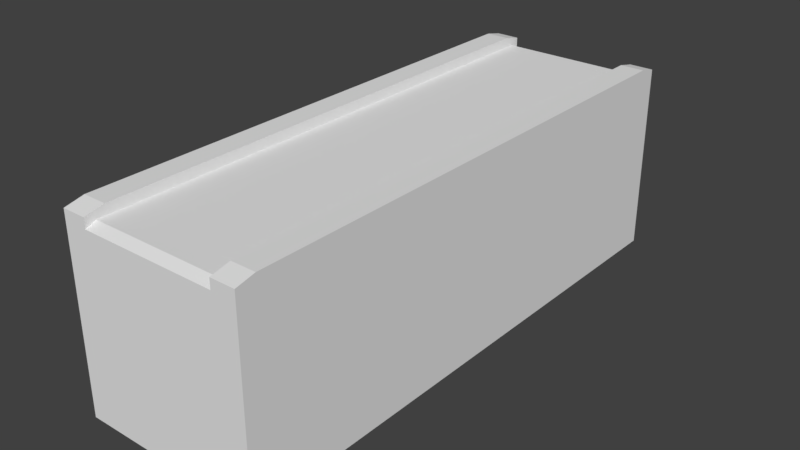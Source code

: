 # Source: Bridge.blend  (saved by Blender 2.77.0; exported with 4.5.12 LTS)
import bpy
from mathutils import Matrix  # noqa: F401  (used for matrix-valued properties, if any)

bpy.ops.wm.read_factory_settings(use_empty=True)
scene = bpy.context.scene
scene.name = 'Scene'

# ---- collections
col_collection_1 = bpy.data.collections.new('Collection 1'); scene.collection.children.link(col_collection_1)

# ---- materials (node trees are filled in below, after node groups)
mat_material = bpy.data.materials.new('Material')
mat_material.alpha_threshold = 0.0
mat_material.use_transparent_shadow = False
mat_material.roughness = 0.5
mat_material.line_color = (0.0, 0.0, 0.0, 1.0)

# ---- material node trees

# ---- world
world_world = bpy.data.worlds.new('World'); scene.world = world_world
world_world.color = (0.05088, 0.05088, 0.05088)
world_world.use_sun_shadow = False
world_world.sun_shadow_jitter_overblur = 0.0
world_world.cycles.sampling_method = 'MANUAL'

# ---- meshes
me_cube = bpy.data.meshes.new('Cube')
me_cube.from_pydata([(1.5, -2.5, 1.748e-07), (1.5, -3.5, 7.073e-07), (1.5, -2.5, -1.0), (1.5, -3.5, -1.0), (1.5, -2.5, -2.0), (1.5, -3.5, -2.0), (1.5, -2.5, -3.0), (1.5, -3.5, -3.0), (1.5, -1.5, -1.43e-07), (1.5, -1.5, -1.0), (1.5, -1.5, -2.0), (1.5, -1.5, -3.0), (1.5, -0.5, -4.609e-07), (1.5, -0.5, -3.0), (1.5, -0.5, -2.0), (1.5, -0.5, -1.0), (1.464, -1.535, -0.01537), (1.5, 0.0, -6.199e-07), (1.5, 0.0, -3.0), (1.5, 0.0, -2.0), (1.5, 0.0, -1.0), (0.0, -2.5, 1.152e-07), (1.105, -3.5, 6.35e-07), (0.0, -3.5, 4.689e-07), (1.105, -2.5, 1.568e-07), (0.0, -2.5, -3.0), (0.0, -3.5, -3.0), (0.0, -1.5, -2.027e-07), (0.0, -1.5, -3.0), (0.0, -0.5, -5.205e-07), (0.0, -0.5, -3.0), (0.0, 0.0, -6.795e-07), (0.0, 0.0, -3.0), (1.464, -1.514, -1.015), (1.464, -1.367, -1.364), (1.464, -1.151, -1.651), (1.464, -0.9019, -1.816), (1.464, -0.6367, -1.934), (1.464, -0.4095, -1.989), (1.464, -0.1174, -2.029), (1.464, 0.01787, -2.035), (0.0, -1.535, -0.01537), (0.0, -1.514, -1.015), (0.0, -1.367, -1.364), (0.0, -1.151, -1.651), (0.0, -0.9019, -1.816), (0.0, -0.6367, -1.934), (0.0, -0.4095, -1.989), (0.0, -0.1174, -2.029), (0.0, 0.01787, -2.035), (1.5, -4.5, -1.0), (1.5, -4.5, 1.025e-06), (1.5, -4.5, -2.0), (1.5, -4.5, -2.931), (0.0, -4.5, -1.0), (0.0, -4.5, 7.868e-07), (0.0, -4.5, -2.0), (0.0, -4.5, -2.931), (1.105, -2.5, -3.0), (1.105, -3.5, -3.0), (1.105, -1.5, -1.611e-07), (1.105, -1.5, -3.0), (1.105, -0.5, -4.79e-07), (1.105, -0.5, -3.0), (1.105, 0.0, -6.38e-07), (1.105, 0.0, -3.0), (1.105, -4.5, -1.0), (1.105, -4.5, 9.529e-07), (1.105, -4.5, -2.0), (1.105, -4.5, -2.931), (1.5, -2.5, -3.162), (1.5, -3.5, -3.162), (1.5, -0.5, -3.162), (1.5, -1.5, -3.162), (1.5, 0.0, -3.162), (1.5, -4.5, -3.093), (1.105, -2.5, -3.162), (1.105, -3.5, -3.162), (1.105, -1.5, -3.162), (1.105, -0.5, -3.162), (1.105, 0.0, -3.162), (1.105, -4.5, -3.093), (1.5, -4.336, -3.0), (1.5, -4.336, 9.73e-07), (1.5, -4.336, -1.0), (1.5, -4.336, -2.0), (0.0, -4.336, 7.346e-07), (0.0, -4.336, -3.0), (1.105, -4.336, -3.0), (1.105, -4.336, 9.007e-07), (1.5, -4.191, -3.162), (1.105, -4.191, -3.162), (0.7319, -1.514, -1.015), (0.7319, -1.367, -1.364), (0.7319, -1.151, -1.651), (0.7319, -0.9019, -1.816), (0.7319, -0.6367, -1.934), (0.7319, -0.4095, -1.989), (0.7319, -0.1174, -2.029), (0.7319, 0.01787, -2.035), (0.7319, -1.535, -0.01537)], [], [(2, 0, 1, 3), (85, 84, 50, 52), (3, 5, 4, 2), (18, 13, 72, 74), (82, 85, 52, 53), (5, 7, 6, 4), (10, 11, 13, 14), (0, 2, 9, 8), (2, 4, 10, 9), (4, 6, 11, 10), (24, 0, 8, 60), (12, 15, 20, 17), (9, 10, 14, 15), (60, 8, 12, 62), (8, 9, 15, 12), (14, 13, 18, 19), (15, 14, 19, 20), (62, 12, 17, 64), (92, 100, 16, 33), (63, 30, 32, 65), (61, 28, 30, 63), (58, 25, 28, 61), (24, 21, 23, 22), (89, 86, 55, 67), (92, 33, 34, 93), (93, 34, 35, 94), (94, 35, 36, 95), (95, 36, 37, 96), (96, 37, 38, 97), (97, 38, 39, 98), (98, 39, 40, 99), (66, 68, 52, 50), (68, 69, 53, 52), (66, 67, 55, 54), (82, 53, 75, 90), (84, 83, 51, 50), (87, 88, 69, 57), (50, 51, 67, 66), (56, 57, 69, 68), (54, 56, 68, 66), (83, 89, 67, 51), (0, 24, 22, 1), (13, 11, 73, 72), (58, 61, 78, 76), (53, 69, 81, 75), (29, 62, 64, 31), (27, 60, 62, 29), (21, 24, 60, 27), (25, 58, 59, 26), (76, 70, 71, 77), (91, 90, 75, 81), (70, 76, 78, 73), (73, 78, 79, 72), (72, 79, 80, 74), (88, 59, 77, 91), (61, 63, 79, 78), (11, 6, 70, 73), (63, 65, 80, 79), (6, 7, 71, 70), (59, 58, 76, 77), (69, 88, 91, 81), (77, 71, 90, 91), (1, 22, 89, 83), (26, 59, 88, 87), (3, 1, 83, 84), (7, 82, 90, 71), (22, 23, 86, 89), (7, 5, 85, 82), (5, 3, 84, 85), (48, 98, 99, 49), (47, 97, 98, 48), (46, 96, 97, 47), (45, 95, 96, 46), (44, 94, 95, 45), (43, 93, 94, 44), (42, 92, 93, 43), (42, 41, 100, 92)])
_uv = me_cube.uv_layers.new(name='UVMap')
_uv.uv.foreach_set('vector', [0.1275, 0.127, 0.1275, 0.002788, 0.003271, 0.002788, 0.003271, 0.127, 0.1033, 0.2512, 0.1033, 0.1275, 0.1236, 0.1275, 0.1236, 0.2512, 0.003271, 0.127, 0.003271, 0.2513, 0.1275, 0.2513, 0.1275, 0.127, 0.3138, 0.3748, 0.2514, 0.3748, 0.2514, 0.3546, 0.3138, 0.3546, 0.1033, 0.3749, 0.1033, 0.2512, 0.1236, 0.2512, 0.1236, 0.3664, 0.003271, 0.2513, 0.00327, 0.3755, 0.1275, 0.3755, 0.1275, 0.2513, 0.2518, 0.2513, 0.2518, 0.3755, 0.376, 0.3755, 0.376, 0.2513, 0.1275, 0.002788, 0.1275, 0.127, 0.2518, 0.127, 0.2518, 0.002788, 0.1275, 0.127, 0.1275, 0.2513, 0.2518, 0.2513, 0.2518, 0.127, 0.1275, 0.2513, 0.1275, 0.3755, 0.2518, 0.3755, 0.2518, 0.2513, 0.0, 0.25, 0.0, 0.0, 0.0, 0.0, 0.0, 0.25, 0.376, 0.002788, 0.376, 0.127, 0.4381, 0.127, 0.4381, 0.002788, 0.2518, 0.127, 0.2518, 0.2513, 0.376, 0.2513, 0.376, 0.127, 0.0, 0.25, 0.0, 0.0, 0.0, 0.0, 0.0, 0.25, 0.2518, 0.002788, 0.2518, 0.127, 0.376, 0.127, 0.376, 0.002788, 0.376, 0.2513, 0.376, 0.3755, 0.4381, 0.3755, 0.4381, 0.2513, 0.376, 0.127, 0.376, 0.2513, 0.4381, 0.2513, 0.4381, 0.127, 0.0, 0.25, 0.0, 0.0, 0.0, 0.0, 0.0, 0.25, 0.6739, 0.1061, 0.6739, 0.001146, 0.7507, 0.001146, 0.7507, 0.1061, 0.4074, 0.7864, 0.5163, 0.7864, 0.5163, 0.8357, 0.4074, 0.8357, 0.4074, 0.6878, 0.5163, 0.6878, 0.5163, 0.7864, 0.4074, 0.7864, 0.4074, 0.5892, 0.5163, 0.5892, 0.5163, 0.6878, 0.4074, 0.6878, 0.0, 0.25, 0.0, 0.5, 1.0, 0.5, 1.0, 0.25, 1.0, 0.25, 1.0, 0.5, 1.0, 0.5, 1.0, 0.25, 0.6739, 0.1061, 0.7507, 0.1061, 0.7507, 0.1458, 0.6739, 0.1458, 0.6739, 0.1458, 0.7507, 0.1458, 0.7507, 0.1835, 0.6739, 0.1835, 0.6739, 0.1835, 0.7507, 0.1835, 0.7507, 0.2148, 0.6739, 0.2148, 0.6739, 0.2148, 0.7507, 0.2148, 0.7507, 0.2453, 0.6739, 0.2453, 0.6739, 0.2453, 0.7507, 0.2453, 0.7507, 0.2698, 0.6739, 0.2698, 0.6739, 0.2698, 0.7507, 0.2698, 0.7507, 0.3007, 0.6739, 0.3007, 0.6739, 0.3007, 0.7507, 0.3007, 0.7507, 0.315, 0.6739, 0.315, 0.04973, 0.1249, 0.04973, 0.2504, 0.0001321, 0.2504, 0.0001321, 0.1249, 0.04973, 0.2504, 0.04973, 0.3672, 0.0001322, 0.3672, 0.0001321, 0.2504, 0.04973, 0.1249, 0.04973, -0.000578, 0.1883, -0.000578, 0.1883, 0.1249, 0.3525, 0.3675, 0.3353, 0.3698, 0.3394, 0.3546, 0.3701, 0.356, 0.1033, 0.1275, 0.1033, 0.003762, 0.1236, 0.003762, 0.1236, 0.1275, 0.4218, 0.3793, 0.577, 0.3793, 0.577, 0.4043, 0.4218, 0.4043, 0.0001321, 0.1249, 0.0001321, -0.000578, 0.04973, -0.000578, 0.04973, 0.1249, 0.1883, 0.2504, 0.1883, 0.3672, 0.04973, 0.3672, 0.04973, 0.2504, 0.1883, 0.1249, 0.1883, 0.2504, 0.04973, 0.2504, 0.04973, 0.1249, 1.0, 0.0, 1.0, 0.25, 1.0, 0.25, 1.0, 0.0, 0.0, 0.0, 0.0, 0.25, 1.0, 0.25, 1.0, 0.0, 0.2514, 0.3748, 0.1265, 0.3748, 0.1265, 0.3546, 0.2514, 0.3546, 0.3754, 0.5809, 0.3754, 0.6147, 0.3699, 0.6147, 0.3699, 0.5809, 0.0001322, 0.3672, 0.04973, 0.3672, 0.04973, 0.3875, 0.0001322, 0.3875, 0.0, 0.5, 0.0, 0.25, 0.0, 0.25, 0.0, 0.5, 0.0, 0.5, 0.0, 0.25, 0.0, 0.25, 0.0, 0.5, 0.0, 0.5, 0.0, 0.25, 0.0, 0.25, 0.0, 0.5, 0.5163, 0.5892, 0.4074, 0.5892, 0.4074, 0.4906, 0.5163, 0.4906, 0.377, 0.6781, 0.4046, 0.6781, 0.4046, 0.7481, 0.377, 0.7481, 0.5447, 0.8739, 0.6153, 0.8739, 0.6153, 0.8739, 0.5447, 0.8739, 0.4046, 0.6781, 0.377, 0.6781, 0.377, 0.6082, 0.4046, 0.6082, 0.4046, 0.6082, 0.377, 0.6082, 0.377, 0.5382, 0.4046, 0.5382, 0.4046, 0.5382, 0.377, 0.5382, 0.377, 0.5032, 0.4046, 0.5032, 0.3754, 0.5188, 0.3754, 0.5471, 0.3699, 0.5471, 0.3699, 0.5237, 0.3754, 0.6147, 0.3754, 0.6485, 0.3699, 0.6485, 0.3699, 0.6147, 0.3774, 0.3738, 0.2522, 0.3738, 0.2522, 0.3536, 0.3774, 0.3536, 0.3754, 0.6485, 0.3754, 0.6654, 0.3699, 0.6654, 0.3699, 0.6485, 0.1272, 0.3731, 0.003106, 0.3731, 0.003106, 0.3531, 0.1272, 0.3531, 0.3754, 0.5471, 0.3754, 0.5809, 0.3699, 0.5809, 0.3699, 0.5471, 0.5447, 0.8739, 0.5447, 0.8739, 0.5447, 0.8739, 0.5447, 0.8739, 0.377, 0.7481, 0.4046, 0.7481, 0.4046, 0.7965, 0.377, 0.7965, 1.0, 0.0, 1.0, 0.25, 1.0, 0.25, 1.0, 0.0, 0.5163, 0.4906, 0.4074, 0.4906, 0.4074, 0.4081, 0.5163, 0.4081, -8.495e-05, 0.1275, -8.499e-05, 0.003762, 0.1033, 0.003762, 0.1033, 0.1275, 0.1179, 0.3738, 0.01325, 0.3738, 0.03135, 0.3536, 0.1179, 0.3536, 1.0, 0.25, 1.0, 0.5, 1.0, 0.5, 1.0, 0.25, -8.486e-05, 0.3749, -8.49e-05, 0.2512, 0.1033, 0.2512, 0.1033, 0.3749, -8.49e-05, 0.2512, -8.495e-05, 0.1275, 0.1033, 0.1275, 0.1033, 0.2512, 0.6344, 0.3018, 0.7114, 0.3018, 0.7114, 0.316, 0.6344, 0.316, 0.6344, 0.2708, 0.7114, 0.2708, 0.7114, 0.3018, 0.6344, 0.3018, 0.6344, 0.2462, 0.7114, 0.2462, 0.7114, 0.2708, 0.6344, 0.2708, 0.6344, 0.2156, 0.7114, 0.2156, 0.7114, 0.2462, 0.6344, 0.2462, 0.6344, 0.1842, 0.7114, 0.1842, 0.7114, 0.2156, 0.6344, 0.2156, 0.6344, 0.1464, 0.7114, 0.1464, 0.7114, 0.1842, 0.6344, 0.1842, 0.6344, 0.1066, 0.7114, 0.1066, 0.7114, 0.1464, 0.6344, 0.1464, 0.6344, 0.1066, 0.6344, 0.001368, 0.7114, 0.001368, 0.7114, 0.1066])
me_cube.materials.append(mat_material)
me_cube.use_remesh_preserve_volume = False
me_cube.use_remesh_preserve_attributes = False
me_cube.use_mirror_vertex_groups = False
me_cube.update()

# ---- objects
ob_cube = bpy.data.objects.new('Cube', me_cube)

# ---- transforms, parenting, visibility, modifiers, constraints
ob_cube.location = (0.0, 0.0, 0.0)
ob_cube.rotation_euler = (3.142, 0.0, 0.0)
ob_cube.lock_rotations_4d = False
ob_cube.empty_display_type = 'ARROWS'
ob_cube.lineart.crease_threshold = 0.0
_m = ob_cube.modifiers.new('Mirror', 'MIRROR')
_m.use_axis = (True, True, False)
_m.use_clip = True

# ---- collection membership
col_collection_1.objects.link(ob_cube)

# ---- scene / render settings (as saved in the file)
scene.frame_start = 1; scene.frame_end = 250; scene.frame_set(1)
scene.render.engine = 'BLENDER_EEVEE_NEXT'
scene.render.resolution_percentage = 50
scene.render.dither_intensity = 0.0
scene.cycles.use_denoising = False
scene.cycles.samples = 128
scene.cycles.sampling_pattern = 'TABULATED_SOBOL'
scene.cycles.light_sampling_threshold = 0.0
scene.cycles.use_adaptive_sampling = False
scene.cycles.use_light_tree = False
scene.cycles.blur_glossy = 0.0
scene.cycles.sample_clamp_indirect = 0.0
scene.view_settings.view_transform = 'Standard'
bpy.context.view_layer.update()

# ---- added for rendering (the .blend has no active camera and no usable light): camera, sun
cam_auto = bpy.data.cameras.new('AutoCamera')
cam_auto.lens = 50.0
cam_auto.sensor_width = 36.0
cam_auto.clip_end = 1000.0
ob_auto_camera = bpy.data.objects.new('AutoCamera', cam_auto)
scene.collection.objects.link(ob_auto_camera)
ob_auto_camera.location = (9.25208, -11.1025, 8.9825)
ob_auto_camera.rotation_euler = (1.09748, -7.21219e-08, 0.694738)
scene.camera = ob_auto_camera
light_auto_sun = bpy.data.lights.new('AutoSun', 'SUN')
light_auto_sun.energy = 3.0
light_auto_sun.angle = 0.0523599
ob_auto_sun = bpy.data.objects.new('AutoSun', light_auto_sun)
scene.collection.objects.link(ob_auto_sun)
ob_auto_sun.rotation_euler = (0.872665, 0.174533, 0.523599)
bpy.context.view_layer.update()
